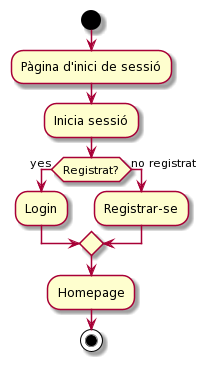

The diagram above was rendered by PlantUML. Its source (embedded in the PNG):
@startuml
start 
:Pàgina d'inici de sessió;
:Inicia sessió;
if (Registrat?) then (yes)
:Login;
else (no registrat)
:Registrar-se;
endif
:Homepage;
stop
@enduml